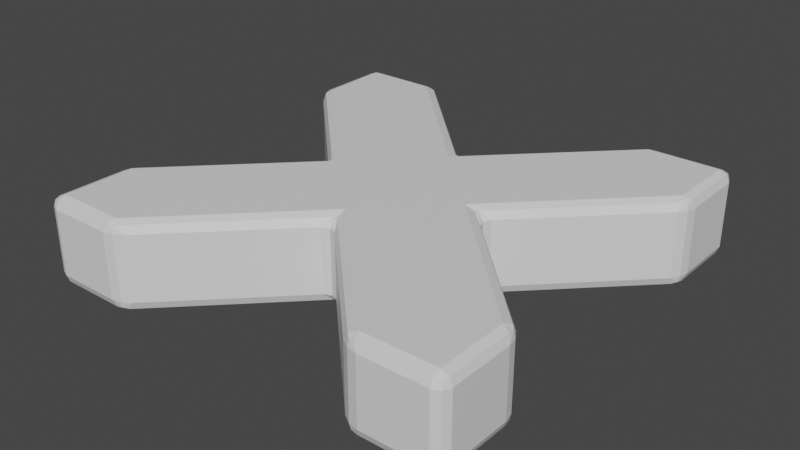 # Source: center_marker.blend  (saved by Blender 3.5.10; exported with 4.5.12 LTS)
import bpy
from mathutils import Matrix  # noqa: F401  (used for matrix-valued properties, if any)

bpy.ops.wm.read_factory_settings(use_empty=True)
scene = bpy.context.scene
scene.name = 'Scene'

# ---- collections
col_collection = bpy.data.collections.new('Collection'); scene.collection.children.link(col_collection)

# ---- materials (node trees are filled in below, after node groups)
mat_material = bpy.data.materials.new('Material')
mat_material.alpha_threshold = 0.0
mat_material.use_transparent_shadow = False
mat_material.roughness = 0.5
mat_material.line_color = (0.0, 0.0, 0.0, 1.0)

# ---- material node trees
mat_material.use_nodes = True; mat_material.node_tree.nodes.clear()
_N = mat_material.node_tree.nodes; _L = mat_material.node_tree.links
n0 = _N.new('ShaderNodeOutputMaterial'); n0.name = 'Material Output'; n0.location = (300, 300)
n1 = _N.new('ShaderNodeBsdfPrincipled'); n1.name = 'Principled BSDF'; n1.location = (10, 300)
n1.distribution = 'GGX'
n1.subsurface_method = 'RANDOM_WALK_SKIN'
n1.inputs[3].default_value = 1.45
n1.inputs[27].default_value = (0.0, 0.0, 0.0, 1.0)
n1.inputs[28].default_value = 1.0
_L.new(n1.outputs[0], n0.inputs[0])
n0.is_active_output = True

# ---- world
world_world = bpy.data.worlds.new('World'); scene.world = world_world
world_world.use_nodes = True; world_world.node_tree.nodes.clear()
_N = world_world.node_tree.nodes; _L = world_world.node_tree.links
n0 = _N.new('ShaderNodeOutputWorld'); n0.name = 'World Output'; n0.location = (300, 300)
n1 = _N.new('ShaderNodeBackground'); n1.name = 'Background'; n1.location = (10, 300)
n1.inputs[0].default_value = (0.05088, 0.05088, 0.05088, 1.0)
_L.new(n1.outputs[0], n0.inputs[0])
n0.is_active_output = True
world_world.color = (0.05088, 0.05088, 0.05088)
world_world.use_sun_shadow = False
world_world.sun_shadow_jitter_overblur = 0.0

# ---- meshes
me_cube = bpy.data.meshes.new('Cube')
me_cube.from_pydata([(1.0, 0.9504, 0.1504), (0.9504, 1.0, 0.1504), (0.9504, 0.9504, 0.2), (0.9855, 0.9855, 0.1504), (0.979, 0.979, 0.179), (0.9504, 0.9855, 0.1855), (0.9855, 0.9504, 0.1855), (1.0, 0.9504, -0.1504), (0.9504, 0.9504, -0.2), (0.9504, 1.0, -0.1504), (0.9855, 0.9504, -0.1855), (0.979, 0.979, -0.179), (0.9504, 0.9855, -0.1855), (0.9855, 0.9855, -0.1504), (1.0, -0.9504, 0.1504), (0.9504, -0.9504, 0.2), (0.9504, -1.0, 0.1504), (0.9855, -0.9504, 0.1855), (0.979, -0.979, 0.179), (0.9504, -0.9855, 0.1855), (0.9855, -0.9855, 0.1504), (1.0, -0.9504, -0.1504), (0.9504, -1.0, -0.1504), (0.9504, -0.9504, -0.2), (0.9855, -0.9855, -0.1504), (0.979, -0.979, -0.179), (0.9504, -0.9855, -0.1855), (0.9855, -0.9504, -0.1855), (-1.0, 0.9504, 0.1504), (-0.9504, 0.9504, 0.2), (-0.9504, 1.0, 0.1504), (-0.9855, 0.9504, 0.1855), (-0.979, 0.979, 0.179), (-0.9504, 0.9855, 0.1855), (-0.9855, 0.9855, 0.1504), (-1.0, 0.9504, -0.1504), (-0.9504, 1.0, -0.1504), (-0.9504, 0.9504, -0.2), (-0.9855, 0.9855, -0.1504), (-0.979, 0.979, -0.179), (-0.9504, 0.9855, -0.1855), (-0.9855, 0.9504, -0.1855), (-1.0, -0.9504, 0.1504), (-0.9504, -1.0, 0.1504), (-0.9504, -0.9504, 0.2), (-0.9855, -0.9855, 0.1504), (-0.979, -0.979, 0.179), (-0.9504, -0.9855, 0.1855), (-0.9855, -0.9504, 0.1855), (-1.0, -0.9504, -0.1504), (-0.9504, -0.9504, -0.2), (-0.9504, -1.0, -0.1504), (-0.9855, -0.9504, -0.1855), (-0.979, -0.979, -0.179), (-0.9504, -0.9855, -0.1855), (-0.9855, -0.9855, -0.1504), (-0.6206, -0.9504, -0.2), (-0.5649, -0.9649, -0.1504), (-0.6496, -1.0, -0.1504), (-0.5855, -0.9649, -0.1855), (-0.6068, -0.9836, -0.179), (-0.6043, -0.9897, -0.1504), (-0.6351, -0.9855, -0.1855), (0.6206, -0.9504, -0.2), (0.6496, -1.0, -0.1504), (0.5649, -0.9649, -0.1504), (0.6351, -0.9855, -0.1855), (0.6068, -0.9836, -0.179), (0.6043, -0.9897, -0.1504), (0.5855, -0.9649, -0.1855), (-0.6206, 0.9504, 0.2), (-0.5649, 0.9649, 0.1504), (-0.6496, 1.0, 0.1504), (-0.5855, 0.9649, 0.1855), (-0.6068, 0.9836, 0.179), (-0.6043, 0.9897, 0.1504), (-0.6351, 0.9855, 0.1855), (0.6206, 0.9504, 0.2), (0.6496, 1.0, 0.1504), (0.5649, 0.9649, 0.1504), (0.6351, 0.9855, 0.1855), (0.6068, 0.9836, 0.179), (0.6043, 0.9897, 0.1504), (0.5855, 0.9649, 0.1855), (0.6206, 0.9504, -0.2), (0.5649, 0.9649, -0.1504), (0.6496, 1.0, -0.1504), (0.5855, 0.9649, -0.1855), (0.6068, 0.9836, -0.179), (0.6043, 0.9897, -0.1504), (0.6351, 0.9855, -0.1855), (-0.6206, 0.9504, -0.2), (-0.6496, 1.0, -0.1504), (-0.5649, 0.9649, -0.1504), (-0.6351, 0.9855, -0.1855), (-0.6068, 0.9836, -0.179), (-0.6043, 0.9897, -0.1504), (-0.5855, 0.9649, -0.1855), (0.6206, -0.9504, 0.2), (0.5649, -0.9649, 0.1504), (0.6496, -1.0, 0.1504), (0.5855, -0.9649, 0.1855), (0.6068, -0.9836, 0.179), (0.6043, -0.9897, 0.1504), (0.6351, -0.9855, 0.1855), (-0.6206, -0.9504, 0.2), (-0.6496, -1.0, 0.1504), (-0.5649, -0.9649, 0.1504), (-0.6351, -0.9855, 0.1855), (-0.6068, -0.9836, 0.179), (-0.6043, -0.9897, 0.1504), (-0.5855, -0.9649, 0.1855), (1.0, -0.6496, -0.1504), (0.9504, -0.6206, -0.2), (0.9649, -0.5649, -0.1504), (0.9855, -0.6351, -0.1855), (0.9836, -0.6068, -0.179), (0.9649, -0.5855, -0.1855), (0.9897, -0.6043, -0.1504), (0.9504, 0.6206, -0.2), (1.0, 0.6496, -0.1504), (0.9649, 0.5649, -0.1504), (0.9855, 0.6351, -0.1855), (0.9836, 0.6068, -0.179), (0.9897, 0.6043, -0.1504), (0.9649, 0.5855, -0.1855), (-0.9504, -0.6206, 0.2), (-0.9649, -0.5649, 0.1504), (-1.0, -0.6496, 0.1504), (-0.9649, -0.5855, 0.1855), (-0.9836, -0.6068, 0.179), (-0.9897, -0.6043, 0.1504), (-0.9855, -0.6351, 0.1855), (-0.9504, 0.6206, 0.2), (-1.0, 0.6496, 0.1504), (-0.9649, 0.5649, 0.1504), (-0.9855, 0.6351, 0.1855), (-0.9836, 0.6068, 0.179), (-0.9897, 0.6043, 0.1504), (-0.9649, 0.5855, 0.1855), (-0.9504, 0.6206, -0.2), (-0.9649, 0.5649, -0.1504), (-1.0, 0.6496, -0.1504), (-0.9649, 0.5855, -0.1855), (-0.9836, 0.6068, -0.179), (-0.9897, 0.6043, -0.1504), (-0.9855, 0.6351, -0.1855), (-0.9504, -0.6206, -0.2), (-1.0, -0.6496, -0.1504), (-0.9649, -0.5649, -0.1504), (-0.9855, -0.6351, -0.1855), (-0.9836, -0.6068, -0.179), (-0.9897, -0.6043, -0.1504), (-0.9649, -0.5855, -0.1855), (0.9504, 0.6206, 0.2), (0.9649, 0.5649, 0.1504), (1.0, 0.6496, 0.1504), (0.9649, 0.5855, 0.1855), (0.9836, 0.6068, 0.179), (0.9897, 0.6043, 0.1504), (0.9855, 0.6351, 0.1855), (1.0, -0.6496, 0.1504), (0.9649, -0.5649, 0.1504), (0.9504, -0.6206, 0.2), (0.9897, -0.6043, 0.1504), (0.9836, -0.6068, 0.179), (0.9649, -0.5855, 0.1855), (0.9855, -0.6351, 0.1855), (-0.4351, -0.0351, -0.1504), (-0.4351, 0.0351, -0.1504), (-0.3298, -3.725e-09, -0.2), (-0.4206, 1.863e-09, -0.1504), (-0.4, 1.755e-10, -0.179), (-0.3897, 0.01028, -0.1855), (-0.3897, -0.01028, -0.1855), (0.0351, 0.4351, -0.1504), (-3.725e-09, 0.3298, -0.2), (-0.0351, 0.4351, -0.1504), (0.01028, 0.3897, -0.1855), (-1.35e-10, 0.4, -0.179), (-0.01028, 0.3897, -0.1855), (1.863e-09, 0.4206, -0.1504), (0.0351, -0.4351, -0.1504), (-0.0351, -0.4351, -0.1504), (3.725e-09, -0.3298, -0.2), (-1.863e-09, -0.4206, -0.1504), (-1.755e-10, -0.4, -0.179), (-0.01028, -0.3897, -0.1855), (0.01028, -0.3897, -0.1855), (0.4351, -0.0351, -0.1504), (0.3298, 3.725e-09, -0.2), (0.4351, 0.0351, -0.1504), (0.3897, -0.01028, -0.1855), (0.4, 5.223e-09, -0.179), (0.3897, 0.01028, -0.1855), (0.4206, -1.863e-09, -0.1504), (0.4351, 0.0351, 0.1504), (0.3298, -3.725e-09, 0.2), (0.4351, -0.0351, 0.1504), (0.3897, 0.01028, 0.1855), (0.4, 1.755e-10, 0.179), (0.3897, -0.01028, 0.1855), (0.4206, 1.863e-09, 0.1504), (0.0351, 0.4351, 0.1504), (-0.0351, 0.4351, 0.1504), (3.725e-09, 0.3298, 0.2), (-1.863e-09, 0.4206, 0.1504), (2.902e-10, 0.4, 0.179), (-0.01028, 0.3897, 0.1855), (0.01028, 0.3897, 0.1855), (-0.0351, -0.4351, 0.1504), (0.0351, -0.4351, 0.1504), (-3.725e-09, -0.3298, 0.2), (1.863e-09, -0.4206, 0.1504), (1.755e-10, -0.4, 0.179), (0.01028, -0.3897, 0.1855), (-0.01028, -0.3897, 0.1855), (-0.4351, 0.0351, 0.1504), (-0.4351, -0.0351, 0.1504), (-0.3298, 3.725e-09, 0.2), (-0.4206, -1.863e-09, 0.1504), (-0.4, 2.902e-10, 0.179), (-0.3897, -0.01028, 0.1855), (-0.3897, 0.01028, 0.1855)], [], [(107, 57, 183, 210), (30, 72, 92, 36), (29, 133, 219, 126, 44, 105, 212, 98, 15, 163, 197, 154, 2, 77, 205, 70), (42, 128, 148, 49), (58, 106, 43, 51), (142, 134, 28, 35), (114, 189, 198, 162), (86, 78, 1, 9), (127, 218, 168, 149), (79, 85, 175, 203), (121, 155, 196, 191), (71, 204, 177, 93), (99, 211, 182, 65), (135, 141, 169, 217), (16, 100, 64, 22), (50, 147, 170, 140, 37, 91, 176, 84, 8, 119, 190, 113, 23, 63, 184, 56), (21, 112, 161, 14), (0, 3, 4, 6), (1, 5, 4, 3), (2, 6, 4, 5), (7, 10, 11, 13), (8, 12, 11, 10), (9, 13, 11, 12), (14, 17, 18, 20), (15, 19, 18, 17), (16, 20, 18, 19), (21, 24, 25, 27), (22, 26, 25, 24), (23, 27, 25, 26), (28, 31, 32, 34), (29, 33, 32, 31), (30, 34, 32, 33), (35, 38, 39, 41), (36, 40, 39, 38), (37, 41, 39, 40), (42, 45, 46, 48), (43, 47, 46, 45), (44, 48, 46, 47), (49, 52, 53, 55), (50, 54, 53, 52), (51, 55, 53, 54), (56, 59, 60, 62), (57, 61, 60, 59), (58, 62, 60, 61), (63, 66, 67, 69), (64, 68, 67, 66), (65, 69, 67, 68), (70, 73, 74, 76), (71, 75, 74, 73), (72, 76, 74, 75), (77, 80, 81, 83), (78, 82, 81, 80), (79, 83, 81, 82), (84, 87, 88, 90), (85, 89, 88, 87), (86, 90, 88, 89), (91, 94, 95, 97), (92, 96, 95, 94), (93, 97, 95, 96), (98, 101, 102, 104), (99, 103, 102, 101), (100, 104, 102, 103), (105, 108, 109, 111), (106, 110, 109, 108), (107, 111, 109, 110), (112, 115, 116, 118), (113, 117, 116, 115), (114, 118, 116, 117), (119, 122, 123, 125), (120, 124, 123, 122), (121, 125, 123, 124), (126, 129, 130, 132), (127, 131, 130, 129), (128, 132, 130, 131), (133, 136, 137, 139), (134, 138, 137, 136), (135, 139, 137, 138), (140, 143, 144, 146), (141, 145, 144, 143), (142, 146, 144, 145), (147, 150, 151, 153), (148, 152, 151, 150), (149, 153, 151, 152), (154, 157, 158, 160), (155, 159, 158, 157), (156, 160, 158, 159), (161, 164, 165, 167), (162, 166, 165, 164), (163, 167, 165, 166), (168, 171, 172, 174), (169, 173, 172, 171), (170, 174, 172, 173), (175, 178, 179, 181), (176, 180, 179, 178), (177, 181, 179, 180), (182, 185, 186, 188), (183, 187, 186, 185), (184, 188, 186, 187), (189, 192, 193, 195), (190, 194, 193, 192), (191, 195, 193, 194), (196, 199, 200, 202), (197, 201, 200, 199), (198, 202, 200, 201), (203, 206, 207, 209), (204, 208, 207, 206), (205, 209, 207, 208), (210, 213, 214, 216), (211, 215, 214, 213), (212, 216, 214, 215), (217, 220, 221, 223), (218, 222, 221, 220), (219, 223, 221, 222), (0, 7, 13, 3), (3, 13, 9, 1), (30, 36, 38, 34), (34, 38, 35, 28), (51, 43, 45, 55), (55, 45, 42, 49), (16, 22, 24, 20), (20, 24, 21, 14), (50, 56, 62, 54), (54, 62, 58, 51), (63, 23, 26, 66), (66, 26, 22, 64), (29, 70, 76, 33), (33, 76, 72, 30), (77, 2, 5, 80), (80, 5, 1, 78), (8, 84, 90, 12), (12, 90, 86, 9), (91, 37, 40, 94), (94, 40, 36, 92), (15, 98, 104, 19), (19, 104, 100, 16), (105, 44, 47, 108), (108, 47, 43, 106), (71, 93, 96, 75), (75, 96, 92, 72), (78, 86, 89, 82), (82, 89, 85, 79), (99, 65, 68, 103), (103, 68, 64, 100), (106, 58, 61, 110), (110, 61, 57, 107), (119, 8, 10, 122), (122, 10, 7, 120), (44, 126, 132, 48), (48, 132, 128, 42), (133, 29, 31, 136), (136, 31, 28, 134), (37, 140, 146, 41), (41, 146, 142, 35), (147, 50, 52, 150), (150, 52, 49, 148), (2, 154, 160, 6), (6, 160, 156, 0), (127, 149, 152, 131), (131, 152, 148, 128), (134, 142, 145, 138), (138, 145, 141, 135), (155, 121, 124, 159), (159, 124, 120, 156), (161, 112, 118, 164), (164, 118, 114, 162), (79, 203, 209, 83), (83, 209, 205, 77), (70, 205, 208, 73), (73, 208, 204, 71), (135, 217, 223, 139), (139, 223, 219, 133), (126, 219, 222, 129), (129, 222, 218, 127), (107, 210, 216, 111), (111, 216, 212, 105), (98, 212, 215, 101), (101, 215, 211, 99), (154, 197, 199, 157), (157, 199, 196, 155), (162, 198, 201, 166), (166, 201, 197, 163), (113, 190, 192, 117), (117, 192, 189, 114), (65, 182, 188, 69), (69, 188, 184, 63), (56, 184, 187, 59), (59, 187, 183, 57), (149, 168, 174, 153), (153, 174, 170, 147), (140, 170, 173, 143), (143, 173, 169, 141), (84, 176, 178, 87), (87, 178, 175, 85), (190, 119, 125, 194), (194, 125, 121, 191), (93, 177, 180, 97), (97, 180, 176, 91), (14, 161, 167, 17), (17, 167, 163, 15), (23, 113, 115, 27), (27, 115, 112, 21), (198, 189, 195, 202), (202, 195, 191, 196), (177, 204, 206, 181), (181, 206, 203, 175), (168, 218, 220, 171), (171, 220, 217, 169), (182, 211, 213, 185), (185, 213, 210, 183), (0, 156, 120, 7)])
_uv = me_cube.uv_layers.new(name='UVMap')
_uv.uv.foreach_set('vector', [0.5614, 0.659, 0.3801, 0.659, 0.02592, 0.04096, 0.03259, 0.04096, 0.344, 0.5062, 0.344, 0.5438, 0.156, 0.5438, 0.156, 0.5062, 0.8228, 0.7206, 0.8278, 0.6741, 0.1528, 0.1251, 0.834, 0.5312, 0.8441, 0.5193, 0.6302, 0.6537, 0.1481, 0.1131, 0.587, 0.511, 0.5642, 0.4568, 0.08343, 0.06608, 0.389, 0.1756, 0.3977, 0.1334, 0.5782, 0.677, 0.3903, 0.661, 0.1506, 0.1232, 0.4211, 0.5506, 0.844, 0.5062, 0.844, 0.5438, 0.656, 0.5438, 0.656, 0.5062, 0.406, 0.7062, 0.594, 0.7062, 0.594, 0.7438, 0.406, 0.7438, 0.656, 0.7062, 0.844, 0.7062, 0.844, 0.7438, 0.656, 0.7438, 0.03059, 0.01796, 0.507, 0.326, 0.4345, 0.1447, 0.02792, 0.01129, 0.156, 0.7062, 0.344, 0.7062, 0.344, 0.7438, 0.156, 0.7438, 0.7968, 0.5178, 0.04722, 0.03218, 0.04055, 0.03218, 0.6155, 0.5178, 0.326, 0.659, 0.1447, 0.659, 0.01129, 0.04096, 0.01796, 0.04096, 0.592, 0.2734, 0.408, 0.08542, 0.4604, 0.1516, 0.5396, 0.3396, 0.326, 0.5178, 0.01796, 0.03218, 0.01129, 0.03218, 0.1447, 0.5178, 0.5614, 0.5178, 0.03259, 0.03218, 0.02592, 0.03218, 0.3801, 0.5178, 0.7968, 0.659, 0.6155, 0.659, 0.04055, 0.04096, 0.04722, 0.04096, 0.594, 0.5062, 0.594, 0.5438, 0.406, 0.5438, 0.406, 0.5062, 0.5964, 0.5202, 0.5933, 0.5327, 0.1064, 0.1432, 0.587, 0.6769, 0.5749, 0.7229, 0.1805, 0.5545, 0.1094, 0.1667, 0.1375, 0.6882, 0.1514, 0.7473, 0.3498, 0.7767, 0.41, 0.3567, 0.05471, 0.06705, 0.3383, 0.455, 0.3536, 0.5108, 0.1087, 0.132, 0.3897, 0.6549, 0.3526, 0.4379, 0.05343, 0.06206, 0.07069, 0.06206, 0.5233, 0.4379, 0.594, 0.7562, 0.594, 0.75, 0.6119, 0.75, 0.625, 0.7562, 0.344, 0.7438, 0.375, 0.7438, 0.375, 0.7474, 0.344, 0.75, 0.5782, 0.677, 0.594, 0.6631, 0.6119, 0.7133, 0.594, 0.7438, 0.406, 0.7562, 0.375, 0.7562, 0.375, 0.7526, 0.406, 0.75, 0.1514, 0.7473, 0.125, 0.7438, 0.125, 0.7474, 0.156, 0.7562, 0.156, 0.7438, 0.156, 0.75, 0.1381, 0.75, 0.125, 0.7438, 0.5233, 0.4379, 0.5474, 0.4379, 0.6097, 0.4921, 0.594, 0.5, 0.5642, 0.4568, 0.625, 0.5062, 0.6097, 0.4921, 0.5474, 0.4379, 0.594, 0.5062, 0.594, 0.5, 0.6097, 0.4921, 0.625, 0.5062, 0.3526, 0.4379, 0.406, 0.5, 0.3728, 0.4921, 0.3285, 0.4379, 0.406, 0.5062, 0.375, 0.5062, 0.3728, 0.4921, 0.406, 0.5, 0.3383, 0.455, 0.3285, 0.4379, 0.3728, 0.4921, 0.375, 0.5062, 0.844, 0.7438, 0.875, 0.7438, 0.875, 0.7474, 0.844, 0.75, 0.8228, 0.7206, 0.8129, 0.7252, 0.8488, 0.7395, 0.875, 0.7438, 0.344, 0.5062, 0.344, 0.5, 0.3619, 0.5, 0.375, 0.5062, 0.656, 0.7438, 0.656, 0.75, 0.6381, 0.75, 0.625, 0.7438, 0.156, 0.5062, 0.125, 0.5062, 0.125, 0.5026, 0.156, 0.5, 0.5749, 0.7229, 0.625, 0.7438, 0.625, 0.7474, 0.5629, 0.7252, 0.844, 0.5062, 0.844, 0.5, 0.8619, 0.5, 0.875, 0.5062, 0.594, 0.7438, 0.625, 0.7438, 0.625, 0.7474, 0.594, 0.75, 0.8441, 0.5193, 0.875, 0.5062, 0.875, 0.5026, 0.844, 0.5248, 0.656, 0.5062, 0.625, 0.5062, 0.625, 0.5026, 0.656, 0.5, 0.5964, 0.5202, 0.594, 0.5248, 0.6119, 0.5105, 0.625, 0.5062, 0.406, 0.7438, 0.406, 0.75, 0.3881, 0.75, 0.375, 0.7438, 0.3897, 0.6549, 0.3595, 0.671, 0.3784, 0.6984, 0.3969, 0.6824, 0.3801, 0.659, 0.406, 0.7, 0.3784, 0.6984, 0.3595, 0.671, 0.406, 0.7062, 0.375, 0.7044, 0.3784, 0.6984, 0.406, 0.7, 0.3536, 0.5108, 0.375, 0.5456, 0.3784, 0.5482, 0.3595, 0.5272, 0.406, 0.5438, 0.406, 0.55, 0.3784, 0.5482, 0.375, 0.5456, 0.3801, 0.5178, 0.3595, 0.5272, 0.3784, 0.5482, 0.406, 0.55, 0.4211, 0.5506, 0.3595, 0.5272, 0.3696, 0.5482, 0.4189, 0.5676, 0.326, 0.5178, 0.344, 0.55, 0.3696, 0.5482, 0.3595, 0.5272, 0.344, 0.5438, 0.375, 0.5456, 0.3696, 0.5482, 0.344, 0.55, 0.3903, 0.661, 0.3969, 0.7044, 0.371, 0.6984, 0.3595, 0.671, 0.344, 0.7062, 0.344, 0.7, 0.371, 0.6984, 0.375, 0.7044, 0.326, 0.659, 0.3595, 0.671, 0.371, 0.6984, 0.344, 0.7, 0.1375, 0.6882, 0.1198, 0.671, 0.129, 0.6984, 0.125, 0.7044, 0.1447, 0.659, 0.156, 0.7, 0.129, 0.6984, 0.1198, 0.671, 0.156, 0.7062, 0.125, 0.7044, 0.129, 0.6984, 0.156, 0.7, 0.1805, 0.5545, 0.1689, 0.5676, 0.1319, 0.5497, 0.1198, 0.5272, 0.156, 0.5438, 0.156, 0.55, 0.1319, 0.5497, 0.125, 0.5456, 0.1447, 0.5178, 0.1198, 0.5272, 0.1319, 0.5497, 0.156, 0.55, 0.587, 0.511, 0.5991, 0.5272, 0.619, 0.5482, 0.625, 0.5456, 0.5614, 0.5178, 0.594, 0.55, 0.619, 0.5482, 0.5991, 0.5272, 0.594, 0.5438, 0.625, 0.5456, 0.619, 0.5482, 0.594, 0.55, 0.6302, 0.6537, 0.6469, 0.6824, 0.6204, 0.697, 0.5991, 0.671, 0.594, 0.7062, 0.594, 0.7, 0.6204, 0.697, 0.625, 0.7044, 0.5614, 0.659, 0.5991, 0.671, 0.6204, 0.697, 0.594, 0.7, 0.05343, 0.06206, 0.03291, 0.04388, 0.00359, 0.003831, 0.0, 0.0, 0.05471, 0.06705, 0.02275, 0.01551, 0.00359, 0.003831, 0.03291, 0.04388, 0.03059, 0.01796, 0.0, 0.0, 0.00359, 0.003831, 0.02275, 0.01551, 0.3498, 0.7767, 0.3531, 0.7956, 0.3708, 0.7992, 0.3822, 0.7824, 0.406, 0.7938, 0.406, 0.8, 0.3881, 0.8, 0.375, 0.7956, 0.592, 0.2734, 0.6219, 0.3031, 0.6244, 0.3006, 0.594, 0.269, 0.834, 0.5312, 0.8388, 0.5272, 0.8683, 0.5482, 0.875, 0.5456, 0.7968, 0.5178, 0.844, 0.55, 0.8683, 0.5482, 0.8388, 0.5272, 0.844, 0.5438, 0.875, 0.5456, 0.8683, 0.5482, 0.844, 0.55, 0.8278, 0.6741, 0.875, 0.7044, 0.8683, 0.6984, 0.8388, 0.671, 0.844, 0.7062, 0.844, 0.7, 0.8683, 0.6984, 0.875, 0.7044, 0.7968, 0.659, 0.8388, 0.671, 0.8683, 0.6984, 0.844, 0.7, 0.587, 0.6769, 0.5991, 0.671, 0.6277, 0.6984, 0.625, 0.7044, 0.6155, 0.659, 0.656, 0.7, 0.6277, 0.6984, 0.5991, 0.671, 0.656, 0.7062, 0.625, 0.7044, 0.6277, 0.6984, 0.656, 0.7, 0.5933, 0.5327, 0.625, 0.5456, 0.6277, 0.5482, 0.5991, 0.5272, 0.656, 0.5438, 0.656, 0.55, 0.6277, 0.5482, 0.625, 0.5456, 0.6155, 0.5178, 0.5991, 0.5272, 0.6277, 0.5482, 0.656, 0.55, 0.3977, 0.1334, 0.3781, 0.0531, 0.3756, 0.0506, 0.3969, 0.1114, 0.408, 0.08542, 0.406, 0.08103, 0.3881, 0.06311, 0.3781, 0.0531, 0.594, 0.7938, 0.625, 0.7956, 0.625, 0.7992, 0.594, 0.8, 0.07069, 0.06206, 0.0, 0.0, 0.004739, 0.003164, 0.05485, 0.04388, 0.02792, 0.01129, 0.01862, 0.005171, 0.004739, 0.003164, 0.0, 0.0, 0.08343, 0.06608, 0.05485, 0.04388, 0.004739, 0.003164, 0.01862, 0.005171, 0.04055, 0.03218, 0.0, 0.0, 0.0, 0.0, 0.0, 0.0, 0.04055, 0.04096, 0.0, 0.0, 0.0, 0.0, 0.0, 0.0, 0.1064, 0.1432, 0.0, 0.0, 0.0, 0.0, 0.0, 0.0, 0.01129, 0.04096, 0.0, 0.0, 4.967e-09, 2.484e-08, 0.0, 0.0, 0.1094, 0.1667, 0.0, 0.0, 4.967e-09, 2.484e-08, 0.0, 0.0, 0.01129, 0.03218, 0.0, 0.0, 4.967e-09, 2.484e-08, 0.0, 0.0, 0.02592, 0.03218, 0.0, 0.0, 0.0, 0.0, 0.0, 0.0, 0.02592, 0.04096, 0.0, 0.0, 0.0, 0.0, 0.0, 0.0, 0.1087, 0.132, 0.0, 0.0, 0.0, 0.0, 0.0, 0.0, 0.507, 0.326, 0.55, 0.375, 0.5483, 0.3706, 0.5376, 0.344, 0.41, 0.3567, 0.55, 0.375, 0.5483, 0.3706, 0.55, 0.375, 0.5396, 0.3396, 0.5376, 0.344, 0.5483, 0.3706, 0.55, 0.375, 0.4604, 0.1516, 0.45, 0.125, 0.4517, 0.1294, 0.4624, 0.156, 0.389, 0.1756, 0.45, 0.125, 0.4517, 0.1294, 0.45, 0.125, 0.4345, 0.1447, 0.4624, 0.156, 0.4517, 0.1294, 0.45, 0.125, 0.01796, 0.04096, 0.0, 0.0, 1.49e-08, 2.484e-08, 0.0, 0.0, 0.01796, 0.03218, 0.0, 0.0, 1.49e-08, 2.484e-08, 0.0, 0.0, 0.1506, 0.1232, 0.0, 0.0, 1.49e-08, 2.484e-08, 0.0, 0.0, 0.03259, 0.04096, 0.0, 0.0, 0.0, 0.0, 0.0, 0.0, 0.03259, 0.03218, 0.0, 0.0, 0.0, 0.0, 0.0, 0.0, 0.1481, 0.1131, 0.0, 0.0, 0.0, 0.0, 0.0, 0.0, 0.04722, 0.04096, 0.0, 0.0, 3.477e-08, 2.484e-08, 0.0, 0.0, 0.04722, 0.03218, 0.0, 0.0, 3.477e-08, 2.484e-08, 0.0, 0.0, 0.1528, 0.1251, 0.0, 0.0, 3.477e-08, 2.484e-08, 0.0, 0.0, 0.594, 0.7562, 0.406, 0.7562, 0.406, 0.75, 0.594, 0.75, 0.344, 0.75, 0.156, 0.75, 0.156, 0.7438, 0.344, 0.7438, 0.344, 0.5062, 0.156, 0.5062, 0.156, 0.5, 0.344, 0.5, 0.844, 0.75, 0.656, 0.75, 0.656, 0.7438, 0.844, 0.7438, 0.406, 0.7438, 0.594, 0.7438, 0.594, 0.75, 0.406, 0.75, 0.656, 0.5, 0.844, 0.5, 0.844, 0.5062, 0.656, 0.5062, 0.594, 0.5062, 0.406, 0.5062, 0.406, 0.5, 0.594, 0.5, 0.594, 0.5, 0.406, 0.5, 0.3526, 0.4379, 0.5233, 0.4379, 0.5964, 0.5202, 0.3897, 0.6549, 0.3969, 0.6824, 0.594, 0.5248, 0.375, 0.7438, 0.375, 0.7044, 0.406, 0.7062, 0.406, 0.7438, 0.3536, 0.5108, 0.3383, 0.455, 0.375, 0.5062, 0.375, 0.5456, 0.375, 0.5456, 0.375, 0.5062, 0.406, 0.5062, 0.406, 0.5438, 0.8228, 0.7206, 0.4211, 0.5506, 0.4189, 0.5676, 0.8129, 0.7252, 0.375, 0.5062, 0.375, 0.5456, 0.344, 0.5438, 0.344, 0.5062, 0.3903, 0.661, 0.5782, 0.677, 0.594, 0.7438, 0.3969, 0.7044, 0.375, 0.7044, 0.375, 0.7438, 0.344, 0.7438, 0.344, 0.7062, 0.1514, 0.7473, 0.1375, 0.6882, 0.125, 0.7044, 0.125, 0.7438, 0.125, 0.7438, 0.125, 0.7044, 0.156, 0.7062, 0.156, 0.7438, 0.1805, 0.5545, 0.5749, 0.7229, 0.5629, 0.7252, 0.1689, 0.5676, 0.125, 0.5456, 0.125, 0.5062, 0.156, 0.5062, 0.156, 0.5438, 0.5642, 0.4568, 0.587, 0.511, 0.625, 0.5456, 0.625, 0.5062, 0.625, 0.5062, 0.625, 0.5456, 0.594, 0.5438, 0.594, 0.5062, 0.6302, 0.6537, 0.8441, 0.5193, 0.844, 0.5248, 0.6469, 0.6824, 0.625, 0.7044, 0.625, 0.7438, 0.594, 0.7438, 0.594, 0.7062, 0.326, 0.5178, 0.1447, 0.5178, 0.156, 0.55, 0.344, 0.55, 0.344, 0.55, 0.156, 0.55, 0.156, 0.5438, 0.344, 0.5438, 0.344, 0.7062, 0.156, 0.7062, 0.156, 0.7, 0.344, 0.7, 0.344, 0.7, 0.156, 0.7, 0.1447, 0.659, 0.326, 0.659, 0.5614, 0.5178, 0.3801, 0.5178, 0.406, 0.55, 0.594, 0.55, 0.594, 0.55, 0.406, 0.55, 0.406, 0.5438, 0.594, 0.5438, 0.594, 0.7062, 0.406, 0.7062, 0.406, 0.7, 0.594, 0.7, 0.594, 0.7, 0.406, 0.7, 0.3801, 0.659, 0.5614, 0.659, 0.3498, 0.7767, 0.1514, 0.7473, 0.156, 0.7562, 0.3531, 0.7956, 0.375, 0.7956, 0.375, 0.7562, 0.406, 0.7562, 0.406, 0.7938, 0.8441, 0.5193, 0.834, 0.5312, 0.875, 0.5456, 0.875, 0.5062, 0.875, 0.5062, 0.875, 0.5456, 0.844, 0.5438, 0.844, 0.5062, 0.8278, 0.6741, 0.8228, 0.7206, 0.875, 0.7438, 0.875, 0.7044, 0.875, 0.7044, 0.875, 0.7438, 0.844, 0.7438, 0.844, 0.7062, 0.5749, 0.7229, 0.587, 0.6769, 0.625, 0.7044, 0.625, 0.7438, 0.625, 0.7438, 0.625, 0.7044, 0.656, 0.7062, 0.656, 0.7438, 0.5933, 0.5327, 0.5964, 0.5202, 0.625, 0.5062, 0.625, 0.5456, 0.625, 0.5456, 0.625, 0.5062, 0.656, 0.5062, 0.656, 0.5438, 0.5782, 0.677, 0.3977, 0.1334, 0.3969, 0.1114, 0.594, 0.6631, 0.625, 0.7562, 0.625, 0.7956, 0.594, 0.7938, 0.594, 0.7562, 0.7968, 0.5178, 0.6155, 0.5178, 0.656, 0.55, 0.844, 0.55, 0.844, 0.55, 0.656, 0.55, 0.656, 0.5438, 0.844, 0.5438, 0.844, 0.7062, 0.656, 0.7062, 0.656, 0.7, 0.844, 0.7, 0.844, 0.7, 0.656, 0.7, 0.6155, 0.659, 0.7968, 0.659, 0.408, 0.08542, 0.592, 0.2734, 0.594, 0.269, 0.406, 0.08103, 0.594, 0.8, 0.406, 0.8, 0.406, 0.7938, 0.594, 0.7938, 0.07069, 0.06206, 0.05343, 0.06206, 0.0, 0.0, 0.0, 0.0, 0.0, 0.0, 0.0, 0.0, 0.03059, 0.01796, 0.02792, 0.01129, 0.326, 0.659, 0.01796, 0.04096, 0.0, 0.0, 0.3595, 0.671, 0.3595, 0.671, 0.0, 0.0, 0.1506, 0.1232, 0.3903, 0.661, 0.4211, 0.5506, 0.1506, 0.1232, 0.0, 0.0, 0.3595, 0.5272, 0.3595, 0.5272, 0.0, 0.0, 0.01796, 0.03218, 0.326, 0.5178, 0.7968, 0.659, 0.04722, 0.04096, 0.0, 0.0, 0.8388, 0.671, 0.8388, 0.671, 0.0, 0.0, 0.1528, 0.1251, 0.8278, 0.6741, 0.834, 0.5312, 0.1528, 0.1251, 0.0, 0.0, 0.8388, 0.5272, 0.8388, 0.5272, 0.0, 0.0, 0.04722, 0.03218, 0.7968, 0.5178, 0.5614, 0.659, 0.03259, 0.04096, 0.0, 0.0, 0.5991, 0.671, 0.5991, 0.671, 0.0, 0.0, 0.1481, 0.1131, 0.6302, 0.6537, 0.587, 0.511, 0.1481, 0.1131, 0.0, 0.0, 0.5991, 0.5272, 0.5991, 0.5272, 0.0, 0.0, 0.03259, 0.03218, 0.5614, 0.5178, 0.3977, 0.1334, 0.389, 0.1756, 0.45, 0.125, 0.3781, 0.0531, 0.3781, 0.0531, 0.45, 0.125, 0.4604, 0.1516, 0.408, 0.08542, 0.02792, 0.01129, 0.4345, 0.1447, 0.45, 0.125, 0.01862, 0.005171, 0.01862, 0.005171, 0.45, 0.125, 0.389, 0.1756, 0.08343, 0.06608, 0.05471, 0.06705, 0.41, 0.3567, 0.55, 0.375, 0.02275, 0.01551, 0.02275, 0.01551, 0.55, 0.375, 0.507, 0.326, 0.03059, 0.01796, 0.3801, 0.5178, 0.02592, 0.03218, 0.0, 0.0, 0.3595, 0.5272, 0.3595, 0.5272, 0.0, 0.0, 0.1087, 0.132, 0.3536, 0.5108, 0.3897, 0.6549, 0.1087, 0.132, 0.0, 0.0, 0.3595, 0.671, 0.3595, 0.671, 0.0, 0.0, 0.02592, 0.04096, 0.3801, 0.659, 0.6155, 0.5178, 0.04055, 0.03218, 0.0, 0.0, 0.5991, 0.5272, 0.5991, 0.5272, 0.0, 0.0, 0.1064, 0.1432, 0.5933, 0.5327, 0.587, 0.6769, 0.1064, 0.1432, 0.0, 0.0, 0.5991, 0.671, 0.5991, 0.671, 0.0, 0.0, 0.04055, 0.04096, 0.6155, 0.659, 0.1375, 0.6882, 0.1094, 0.1667, 0.0, 0.0, 0.1198, 0.671, 0.1198, 0.671, 0.0, 0.0, 0.01129, 0.04096, 0.1447, 0.659, 0.41, 0.3567, 0.3498, 0.7767, 0.3822, 0.7824, 0.55, 0.375, 0.55, 0.375, 0.6219, 0.3031, 0.592, 0.2734, 0.5396, 0.3396, 0.1447, 0.5178, 0.01129, 0.03218, 0.0, 0.0, 0.1198, 0.5272, 0.1198, 0.5272, 0.0, 0.0, 0.1094, 0.1667, 0.1805, 0.5545, 0.5233, 0.4379, 0.07069, 0.06206, 0.05485, 0.04388, 0.5474, 0.4379, 0.5474, 0.4379, 0.05485, 0.04388, 0.08343, 0.06608, 0.5642, 0.4568, 0.3383, 0.455, 0.05471, 0.06705, 0.03291, 0.04388, 0.3285, 0.4379, 0.3285, 0.4379, 0.03291, 0.04388, 0.05343, 0.06206, 0.3526, 0.4379, 0.4345, 0.1447, 0.507, 0.326, 0.5376, 0.344, 0.4624, 0.156, 0.4624, 0.156, 0.5376, 0.344, 0.5396, 0.3396, 0.4604, 0.1516, 0.01129, 0.03218, 0.01796, 0.03218, 0.0, 0.0, 0.0, 0.0, 0.0, 0.0, 0.0, 0.0, 0.01796, 0.04096, 0.01129, 0.04096, 0.04055, 0.03218, 0.04722, 0.03218, 0.0, 0.0, 0.0, 0.0, 0.0, 0.0, 0.0, 0.0, 0.04722, 0.04096, 0.04055, 0.04096, 0.02592, 0.03218, 0.03259, 0.03218, 0.0, 0.0, 0.0, 0.0, 0.0, 0.0, 0.0, 0.0, 0.03259, 0.04096, 0.02592, 0.04096, 0.594, 0.7562, 0.594, 0.7938, 0.406, 0.7938, 0.406, 0.7562])
me_cube.materials.append(mat_material)
me_cube.use_mirror_vertex_groups = False
me_cube.update()

# ---- objects
ob_cube = bpy.data.objects.new('Cube', me_cube)

# ---- transforms, parenting, visibility, modifiers, constraints
ob_cube.location = (0.0, 0.0, 0.0)
ob_cube.lock_rotations_4d = False
ob_cube.empty_display_type = 'ARROWS'
ob_cube.lineart.crease_threshold = 0.0

# ---- collection membership
col_collection.objects.link(ob_cube)

# ---- scene / render settings (as saved in the file)
scene.frame_start = 1; scene.frame_end = 250; scene.frame_set(1)
scene.render.engine = 'BLENDER_EEVEE_NEXT'
scene.cycles.sampling_pattern = 'TABULATED_SOBOL'
scene.view_settings.view_transform = 'Filmic'
bpy.context.view_layer.update()

# ---- added for rendering (the .blend has no active camera and no usable light): camera, sun
cam_auto = bpy.data.cameras.new('AutoCamera')
cam_auto.lens = 50.0
cam_auto.sensor_width = 36.0
cam_auto.clip_end = 1000.0
ob_auto_camera = bpy.data.objects.new('AutoCamera', cam_auto)
scene.collection.objects.link(ob_auto_camera)
ob_auto_camera.location = (2.64297, -3.17156, 2.11438)
ob_auto_camera.rotation_euler = (1.09748, -7.21219e-08, 0.694738)
scene.camera = ob_auto_camera
light_auto_sun = bpy.data.lights.new('AutoSun', 'SUN')
light_auto_sun.energy = 3.0
light_auto_sun.angle = 0.0523599
ob_auto_sun = bpy.data.objects.new('AutoSun', light_auto_sun)
scene.collection.objects.link(ob_auto_sun)
ob_auto_sun.rotation_euler = (0.872665, 0.174533, 0.523599)
bpy.context.view_layer.update()
